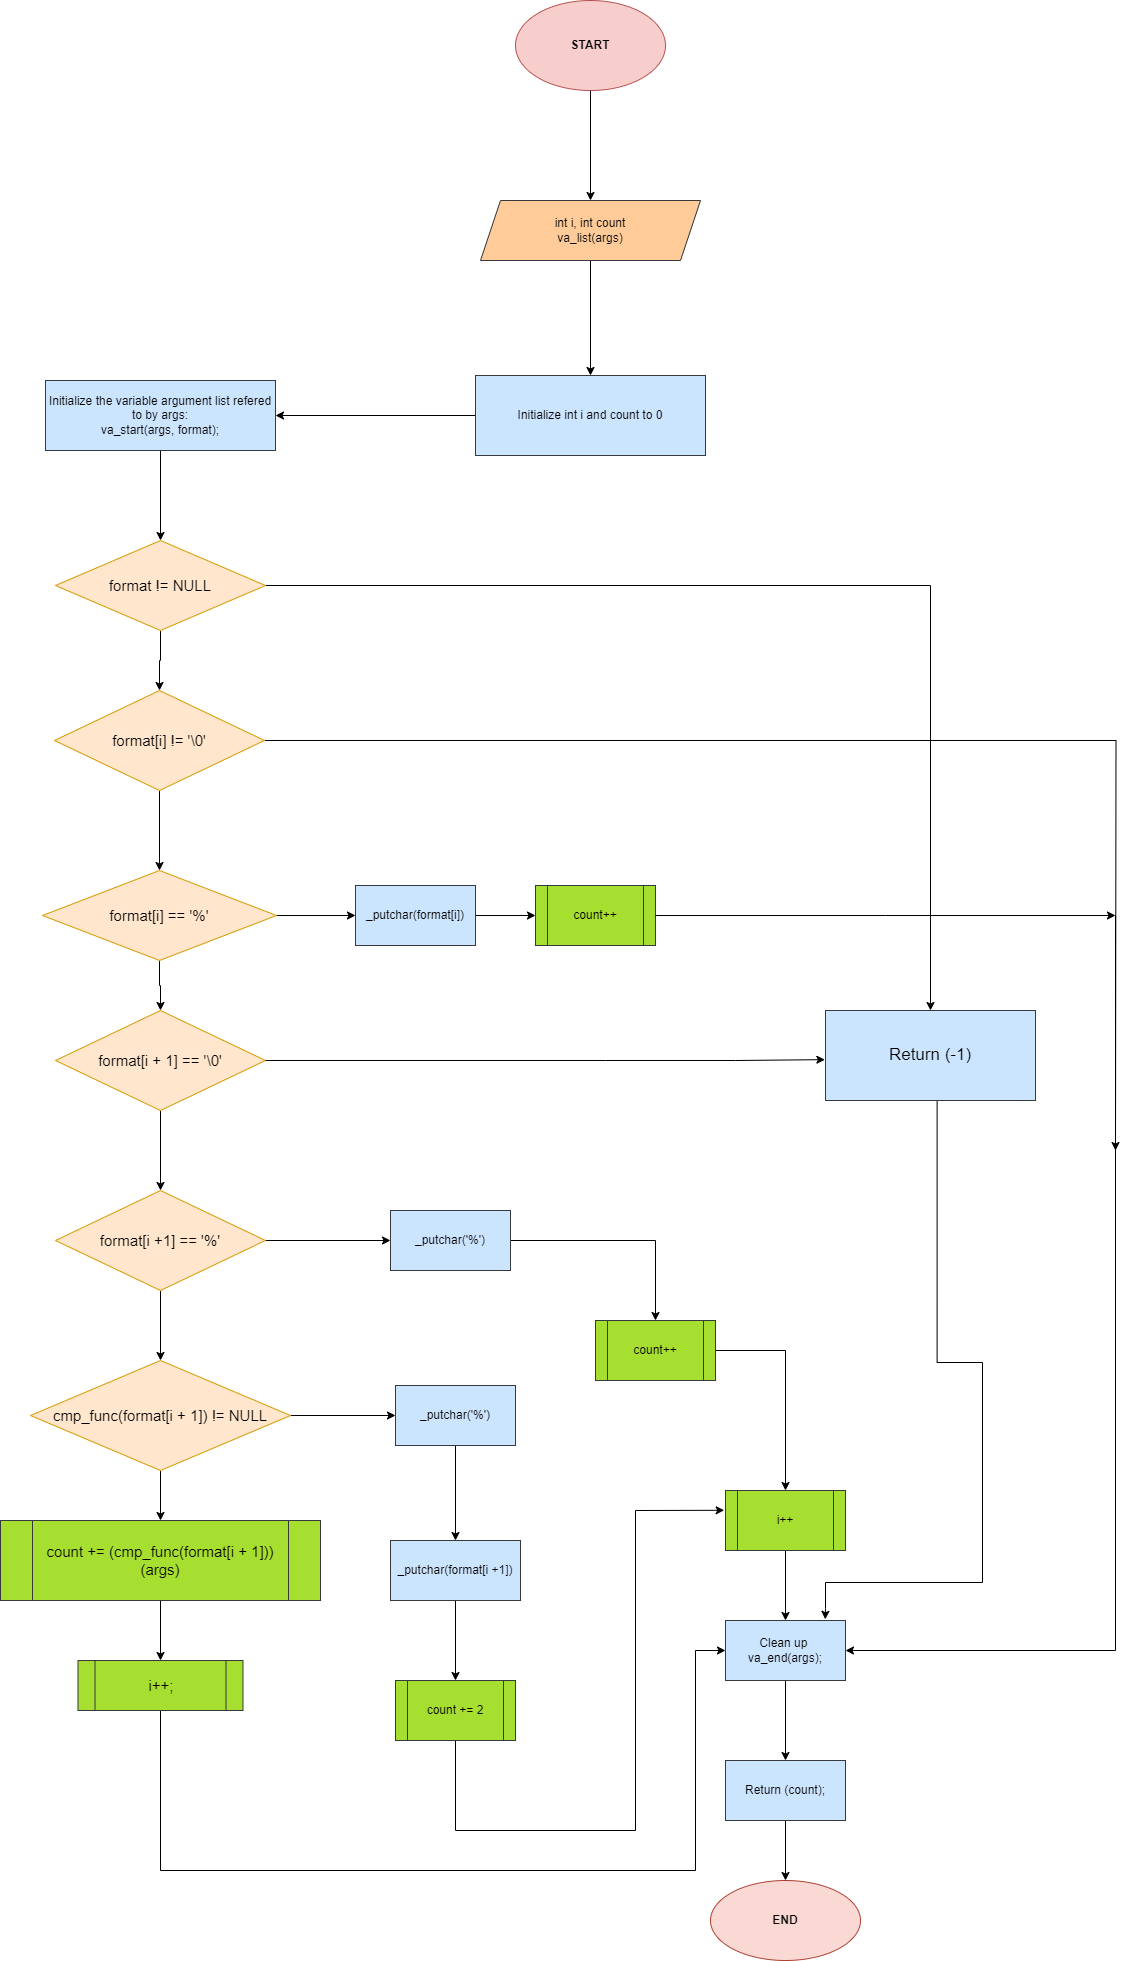

The diagram above was exported from draw.io. Its source (the exported page's mxGraphModel, read from the mxfile embedded in the PNG):
<mxGraphModel dx="880" dy="2806" grid="1" gridSize="10" guides="1" tooltips="1" connect="1" arrows="1" fold="1" page="1" pageScale="1" pageWidth="827" pageHeight="1169" math="0" shadow="0">
  <root>
    <mxCell id="WIyWlLk6GJQsqaUBKTNV-0" />
    <mxCell id="WIyWlLk6GJQsqaUBKTNV-1" parent="WIyWlLk6GJQsqaUBKTNV-0" />
    <mxCell id="B77Q8lF5RtRjvz1UeVY5-2" value="" style="edgeStyle=orthogonalEdgeStyle;rounded=0;orthogonalLoop=1;jettySize=auto;html=1;" parent="WIyWlLk6GJQsqaUBKTNV-1" source="B77Q8lF5RtRjvz1UeVY5-0" target="B77Q8lF5RtRjvz1UeVY5-1" edge="1">
      <mxGeometry relative="1" as="geometry" />
    </mxCell>
    <mxCell id="B77Q8lF5RtRjvz1UeVY5-0" value="&lt;b&gt;START&lt;/b&gt;" style="ellipse;whiteSpace=wrap;html=1;fillColor=#f8cecc;strokeColor=#b85450;" parent="WIyWlLk6GJQsqaUBKTNV-1" vertex="1">
      <mxGeometry x="770" y="-1200" width="150" height="90" as="geometry" />
    </mxCell>
    <mxCell id="B77Q8lF5RtRjvz1UeVY5-8" value="" style="edgeStyle=orthogonalEdgeStyle;rounded=0;orthogonalLoop=1;jettySize=auto;html=1;" parent="WIyWlLk6GJQsqaUBKTNV-1" source="B77Q8lF5RtRjvz1UeVY5-1" target="B77Q8lF5RtRjvz1UeVY5-7" edge="1">
      <mxGeometry relative="1" as="geometry" />
    </mxCell>
    <mxCell id="B77Q8lF5RtRjvz1UeVY5-1" value="int i, int count&lt;div&gt;va_list(args)&lt;/div&gt;" style="shape=parallelogram;perimeter=parallelogramPerimeter;whiteSpace=wrap;html=1;fixedSize=1;fillColor=#ffcc99;strokeColor=#36393d;" parent="WIyWlLk6GJQsqaUBKTNV-1" vertex="1">
      <mxGeometry x="735" y="-1000" width="220" height="60" as="geometry" />
    </mxCell>
    <mxCell id="B77Q8lF5RtRjvz1UeVY5-10" value="" style="edgeStyle=orthogonalEdgeStyle;rounded=0;orthogonalLoop=1;jettySize=auto;html=1;" parent="WIyWlLk6GJQsqaUBKTNV-1" source="B77Q8lF5RtRjvz1UeVY5-7" target="B77Q8lF5RtRjvz1UeVY5-9" edge="1">
      <mxGeometry relative="1" as="geometry" />
    </mxCell>
    <mxCell id="B77Q8lF5RtRjvz1UeVY5-7" value="Initialize int i and count to 0" style="whiteSpace=wrap;html=1;fillColor=#cce5ff;strokeColor=#36393d;" parent="WIyWlLk6GJQsqaUBKTNV-1" vertex="1">
      <mxGeometry x="730" y="-825" width="230" height="80" as="geometry" />
    </mxCell>
    <mxCell id="B77Q8lF5RtRjvz1UeVY5-12" value="" style="edgeStyle=orthogonalEdgeStyle;rounded=0;orthogonalLoop=1;jettySize=auto;html=1;" parent="WIyWlLk6GJQsqaUBKTNV-1" source="B77Q8lF5RtRjvz1UeVY5-9" target="B77Q8lF5RtRjvz1UeVY5-11" edge="1">
      <mxGeometry relative="1" as="geometry" />
    </mxCell>
    <mxCell id="B77Q8lF5RtRjvz1UeVY5-9" value="Initialize the variable argument list refered to by args:&lt;div&gt;va_start(args, format);&lt;/div&gt;" style="whiteSpace=wrap;html=1;fillColor=#cce5ff;strokeColor=#36393d;" parent="WIyWlLk6GJQsqaUBKTNV-1" vertex="1">
      <mxGeometry x="300" y="-820" width="230" height="70" as="geometry" />
    </mxCell>
    <mxCell id="B77Q8lF5RtRjvz1UeVY5-14" value="" style="edgeStyle=orthogonalEdgeStyle;rounded=0;orthogonalLoop=1;jettySize=auto;html=1;" parent="WIyWlLk6GJQsqaUBKTNV-1" source="B77Q8lF5RtRjvz1UeVY5-11" target="B77Q8lF5RtRjvz1UeVY5-13" edge="1">
      <mxGeometry relative="1" as="geometry" />
    </mxCell>
    <mxCell id="B77Q8lF5RtRjvz1UeVY5-34" value="" style="edgeStyle=orthogonalEdgeStyle;rounded=0;orthogonalLoop=1;jettySize=auto;html=1;entryX=0.5;entryY=0;entryDx=0;entryDy=0;" parent="WIyWlLk6GJQsqaUBKTNV-1" source="B77Q8lF5RtRjvz1UeVY5-11" target="B77Q8lF5RtRjvz1UeVY5-28" edge="1">
      <mxGeometry relative="1" as="geometry">
        <mxPoint x="1200" y="-610" as="targetPoint" />
        <Array as="points">
          <mxPoint x="1185" y="-615" />
        </Array>
      </mxGeometry>
    </mxCell>
    <mxCell id="B77Q8lF5RtRjvz1UeVY5-11" value="&lt;font style=&quot;font-size: 15px;&quot;&gt;format != NULL&lt;/font&gt;" style="rhombus;whiteSpace=wrap;html=1;fillColor=#ffe6cc;strokeColor=#d79b00;" parent="WIyWlLk6GJQsqaUBKTNV-1" vertex="1">
      <mxGeometry x="310" y="-660" width="210" height="90" as="geometry" />
    </mxCell>
    <mxCell id="B77Q8lF5RtRjvz1UeVY5-21" value="" style="edgeStyle=orthogonalEdgeStyle;rounded=0;orthogonalLoop=1;jettySize=auto;html=1;" parent="WIyWlLk6GJQsqaUBKTNV-1" source="B77Q8lF5RtRjvz1UeVY5-13" target="B77Q8lF5RtRjvz1UeVY5-15" edge="1">
      <mxGeometry relative="1" as="geometry" />
    </mxCell>
    <mxCell id="B77Q8lF5RtRjvz1UeVY5-71" value="" style="edgeStyle=orthogonalEdgeStyle;rounded=0;orthogonalLoop=1;jettySize=auto;html=1;" parent="WIyWlLk6GJQsqaUBKTNV-1" source="B77Q8lF5RtRjvz1UeVY5-13" edge="1">
      <mxGeometry relative="1" as="geometry">
        <mxPoint x="1369.9999999999995" y="-50.00000000000023" as="targetPoint" />
      </mxGeometry>
    </mxCell>
    <mxCell id="B77Q8lF5RtRjvz1UeVY5-13" value="&lt;font style=&quot;font-size: 15px;&quot;&gt;format[i] != '\0'&lt;/font&gt;" style="rhombus;whiteSpace=wrap;html=1;fillColor=#ffe6cc;strokeColor=#d79b00;" parent="WIyWlLk6GJQsqaUBKTNV-1" vertex="1">
      <mxGeometry x="309" y="-510" width="210" height="100" as="geometry" />
    </mxCell>
    <mxCell id="B77Q8lF5RtRjvz1UeVY5-18" value="" style="edgeStyle=orthogonalEdgeStyle;rounded=0;orthogonalLoop=1;jettySize=auto;html=1;" parent="WIyWlLk6GJQsqaUBKTNV-1" source="B77Q8lF5RtRjvz1UeVY5-15" target="B77Q8lF5RtRjvz1UeVY5-17" edge="1">
      <mxGeometry relative="1" as="geometry" />
    </mxCell>
    <mxCell id="B77Q8lF5RtRjvz1UeVY5-36" value="" style="edgeStyle=orthogonalEdgeStyle;rounded=0;orthogonalLoop=1;jettySize=auto;html=1;" parent="WIyWlLk6GJQsqaUBKTNV-1" source="B77Q8lF5RtRjvz1UeVY5-15" target="B77Q8lF5RtRjvz1UeVY5-35" edge="1">
      <mxGeometry relative="1" as="geometry" />
    </mxCell>
    <mxCell id="B77Q8lF5RtRjvz1UeVY5-15" value="&lt;font style=&quot;font-size: 15px;&quot;&gt;format[i] == '%'&lt;/font&gt;" style="rhombus;whiteSpace=wrap;html=1;fillColor=#ffe6cc;strokeColor=#d79b00;" parent="WIyWlLk6GJQsqaUBKTNV-1" vertex="1">
      <mxGeometry x="297" y="-330" width="234" height="90" as="geometry" />
    </mxCell>
    <mxCell id="B77Q8lF5RtRjvz1UeVY5-20" value="" style="edgeStyle=orthogonalEdgeStyle;rounded=0;orthogonalLoop=1;jettySize=auto;html=1;" parent="WIyWlLk6GJQsqaUBKTNV-1" source="B77Q8lF5RtRjvz1UeVY5-17" target="B77Q8lF5RtRjvz1UeVY5-19" edge="1">
      <mxGeometry relative="1" as="geometry" />
    </mxCell>
    <mxCell id="B77Q8lF5RtRjvz1UeVY5-17" value="&lt;font style=&quot;font-size: 15px;&quot;&gt;format[i + 1] == '\0'&lt;/font&gt;" style="rhombus;whiteSpace=wrap;html=1;fillColor=#ffe6cc;strokeColor=#d79b00;" parent="WIyWlLk6GJQsqaUBKTNV-1" vertex="1">
      <mxGeometry x="310" y="-190" width="210" height="100" as="geometry" />
    </mxCell>
    <mxCell id="B77Q8lF5RtRjvz1UeVY5-23" value="" style="edgeStyle=orthogonalEdgeStyle;rounded=0;orthogonalLoop=1;jettySize=auto;html=1;" parent="WIyWlLk6GJQsqaUBKTNV-1" source="B77Q8lF5RtRjvz1UeVY5-19" target="B77Q8lF5RtRjvz1UeVY5-22" edge="1">
      <mxGeometry relative="1" as="geometry" />
    </mxCell>
    <mxCell id="B77Q8lF5RtRjvz1UeVY5-40" value="" style="edgeStyle=orthogonalEdgeStyle;rounded=0;orthogonalLoop=1;jettySize=auto;html=1;" parent="WIyWlLk6GJQsqaUBKTNV-1" source="B77Q8lF5RtRjvz1UeVY5-19" target="B77Q8lF5RtRjvz1UeVY5-39" edge="1">
      <mxGeometry relative="1" as="geometry" />
    </mxCell>
    <mxCell id="B77Q8lF5RtRjvz1UeVY5-19" value="&lt;font style=&quot;font-size: 15px;&quot;&gt;format[i +1] == '%'&lt;/font&gt;" style="rhombus;whiteSpace=wrap;html=1;fillColor=#ffe6cc;strokeColor=#d79b00;" parent="WIyWlLk6GJQsqaUBKTNV-1" vertex="1">
      <mxGeometry x="310" y="-10" width="210" height="100" as="geometry" />
    </mxCell>
    <mxCell id="B77Q8lF5RtRjvz1UeVY5-25" value="" style="edgeStyle=orthogonalEdgeStyle;rounded=0;orthogonalLoop=1;jettySize=auto;html=1;" parent="WIyWlLk6GJQsqaUBKTNV-1" source="B77Q8lF5RtRjvz1UeVY5-22" target="B77Q8lF5RtRjvz1UeVY5-24" edge="1">
      <mxGeometry relative="1" as="geometry" />
    </mxCell>
    <mxCell id="B77Q8lF5RtRjvz1UeVY5-74" value="" style="edgeStyle=orthogonalEdgeStyle;rounded=0;orthogonalLoop=1;jettySize=auto;html=1;" parent="WIyWlLk6GJQsqaUBKTNV-1" source="B77Q8lF5RtRjvz1UeVY5-22" target="B77Q8lF5RtRjvz1UeVY5-46" edge="1">
      <mxGeometry relative="1" as="geometry" />
    </mxCell>
    <mxCell id="B77Q8lF5RtRjvz1UeVY5-22" value="&lt;font style=&quot;font-size: 15px;&quot;&gt;cmp_func(format[i + 1]) != NULL&lt;/font&gt;" style="rhombus;whiteSpace=wrap;html=1;fillColor=#ffe6cc;strokeColor=#d79b00;" parent="WIyWlLk6GJQsqaUBKTNV-1" vertex="1">
      <mxGeometry x="285" y="160" width="260" height="110" as="geometry" />
    </mxCell>
    <mxCell id="B77Q8lF5RtRjvz1UeVY5-27" value="" style="edgeStyle=orthogonalEdgeStyle;rounded=0;orthogonalLoop=1;jettySize=auto;html=1;" parent="WIyWlLk6GJQsqaUBKTNV-1" source="B77Q8lF5RtRjvz1UeVY5-24" target="B77Q8lF5RtRjvz1UeVY5-26" edge="1">
      <mxGeometry relative="1" as="geometry" />
    </mxCell>
    <mxCell id="B77Q8lF5RtRjvz1UeVY5-24" value="&lt;font style=&quot;font-size: 15px;&quot;&gt;count += (cmp_func(format[i + 1]))(args)&lt;/font&gt;" style="shape=process;whiteSpace=wrap;html=1;backgroundOutline=1;fillColor=#a7df30;strokeColor=#36393d;" parent="WIyWlLk6GJQsqaUBKTNV-1" vertex="1">
      <mxGeometry x="255" y="320" width="320" height="80" as="geometry" />
    </mxCell>
    <mxCell id="B77Q8lF5RtRjvz1UeVY5-76" value="" style="edgeStyle=orthogonalEdgeStyle;rounded=0;orthogonalLoop=1;jettySize=auto;html=1;exitX=0.5;exitY=1;exitDx=0;exitDy=0;entryX=0;entryY=0.5;entryDx=0;entryDy=0;" parent="WIyWlLk6GJQsqaUBKTNV-1" source="B77Q8lF5RtRjvz1UeVY5-26" target="B77Q8lF5RtRjvz1UeVY5-60" edge="1">
      <mxGeometry relative="1" as="geometry">
        <mxPoint x="910" y="830" as="targetPoint" />
        <Array as="points">
          <mxPoint x="415" y="670" />
          <mxPoint x="950" y="670" />
          <mxPoint x="950" y="450" />
        </Array>
      </mxGeometry>
    </mxCell>
    <mxCell id="B77Q8lF5RtRjvz1UeVY5-26" value="&lt;font style=&quot;font-size: 15px;&quot;&gt;i++;&lt;/font&gt;" style="shape=process;whiteSpace=wrap;html=1;backgroundOutline=1;fillColor=#a7df30;strokeColor=#36393d;" parent="WIyWlLk6GJQsqaUBKTNV-1" vertex="1">
      <mxGeometry x="332.5" y="460" width="165" height="50" as="geometry" />
    </mxCell>
    <mxCell id="B77Q8lF5RtRjvz1UeVY5-69" value="" style="edgeStyle=orthogonalEdgeStyle;rounded=0;orthogonalLoop=1;jettySize=auto;html=1;entryX=0.831;entryY=-0.02;entryDx=0;entryDy=0;entryPerimeter=0;" parent="WIyWlLk6GJQsqaUBKTNV-1" target="B77Q8lF5RtRjvz1UeVY5-60" edge="1">
      <mxGeometry relative="1" as="geometry">
        <mxPoint x="1191.6199999999997" y="-107.81" as="sourcePoint" />
        <mxPoint x="1097.64" y="407.8100000000001" as="targetPoint" />
        <Array as="points">
          <mxPoint x="1192" y="162" />
          <mxPoint x="1237" y="162" />
          <mxPoint x="1237" y="382" />
          <mxPoint x="1080" y="382" />
          <mxPoint x="1080" y="408" />
          <mxPoint x="1080" y="408" />
        </Array>
      </mxGeometry>
    </mxCell>
    <mxCell id="B77Q8lF5RtRjvz1UeVY5-28" value="&lt;font style=&quot;font-size: 17px;&quot;&gt;Return (-1)&lt;/font&gt;" style="whiteSpace=wrap;html=1;fillColor=#cce5ff;strokeColor=#36393d;" parent="WIyWlLk6GJQsqaUBKTNV-1" vertex="1">
      <mxGeometry x="1080" y="-190" width="210" height="90" as="geometry" />
    </mxCell>
    <mxCell id="B77Q8lF5RtRjvz1UeVY5-38" value="" style="edgeStyle=orthogonalEdgeStyle;rounded=0;orthogonalLoop=1;jettySize=auto;html=1;" parent="WIyWlLk6GJQsqaUBKTNV-1" source="B77Q8lF5RtRjvz1UeVY5-35" target="B77Q8lF5RtRjvz1UeVY5-37" edge="1">
      <mxGeometry relative="1" as="geometry" />
    </mxCell>
    <mxCell id="B77Q8lF5RtRjvz1UeVY5-35" value="_putchar(format[i])" style="whiteSpace=wrap;html=1;fillColor=#cce5ff;strokeColor=#36393d;" parent="WIyWlLk6GJQsqaUBKTNV-1" vertex="1">
      <mxGeometry x="610" y="-315" width="120" height="60" as="geometry" />
    </mxCell>
    <mxCell id="B77Q8lF5RtRjvz1UeVY5-66" value="" style="edgeStyle=orthogonalEdgeStyle;rounded=0;orthogonalLoop=1;jettySize=auto;html=1;entryX=1;entryY=0.5;entryDx=0;entryDy=0;" parent="WIyWlLk6GJQsqaUBKTNV-1" target="B77Q8lF5RtRjvz1UeVY5-60" edge="1">
      <mxGeometry relative="1" as="geometry">
        <mxPoint x="1369.9999999999995" y="-50.00000000000023" as="sourcePoint" />
        <mxPoint x="1450" y="450" as="targetPoint" />
        <Array as="points">
          <mxPoint x="1370" y="-285" />
          <mxPoint x="1370" y="450" />
        </Array>
      </mxGeometry>
    </mxCell>
    <mxCell id="B77Q8lF5RtRjvz1UeVY5-37" value="count++" style="shape=process;whiteSpace=wrap;html=1;backgroundOutline=1;fillColor=#a7df30;strokeColor=#36393d;" parent="WIyWlLk6GJQsqaUBKTNV-1" vertex="1">
      <mxGeometry x="790" y="-315" width="120" height="60" as="geometry" />
    </mxCell>
    <mxCell id="B77Q8lF5RtRjvz1UeVY5-43" value="" style="edgeStyle=orthogonalEdgeStyle;rounded=0;orthogonalLoop=1;jettySize=auto;html=1;" parent="WIyWlLk6GJQsqaUBKTNV-1" source="B77Q8lF5RtRjvz1UeVY5-39" target="B77Q8lF5RtRjvz1UeVY5-42" edge="1">
      <mxGeometry relative="1" as="geometry" />
    </mxCell>
    <mxCell id="B77Q8lF5RtRjvz1UeVY5-39" value="_putchar('%')" style="whiteSpace=wrap;html=1;fillColor=#cce5ff;strokeColor=#36393d;" parent="WIyWlLk6GJQsqaUBKTNV-1" vertex="1">
      <mxGeometry x="645" y="10" width="120" height="60" as="geometry" />
    </mxCell>
    <mxCell id="B77Q8lF5RtRjvz1UeVY5-45" value="" style="edgeStyle=orthogonalEdgeStyle;rounded=0;orthogonalLoop=1;jettySize=auto;html=1;" parent="WIyWlLk6GJQsqaUBKTNV-1" source="B77Q8lF5RtRjvz1UeVY5-42" target="B77Q8lF5RtRjvz1UeVY5-44" edge="1">
      <mxGeometry relative="1" as="geometry" />
    </mxCell>
    <mxCell id="B77Q8lF5RtRjvz1UeVY5-42" value="count++" style="shape=process;whiteSpace=wrap;html=1;backgroundOutline=1;fillColor=#a7df30;strokeColor=#36393d;" parent="WIyWlLk6GJQsqaUBKTNV-1" vertex="1">
      <mxGeometry x="850" y="120" width="120" height="60" as="geometry" />
    </mxCell>
    <mxCell id="B77Q8lF5RtRjvz1UeVY5-67" value="" style="edgeStyle=orthogonalEdgeStyle;rounded=0;orthogonalLoop=1;jettySize=auto;html=1;" parent="WIyWlLk6GJQsqaUBKTNV-1" source="B77Q8lF5RtRjvz1UeVY5-44" target="B77Q8lF5RtRjvz1UeVY5-60" edge="1">
      <mxGeometry relative="1" as="geometry" />
    </mxCell>
    <mxCell id="B77Q8lF5RtRjvz1UeVY5-44" value="i++" style="shape=process;whiteSpace=wrap;html=1;backgroundOutline=1;fillColor=#a7df30;strokeColor=#36393d;" parent="WIyWlLk6GJQsqaUBKTNV-1" vertex="1">
      <mxGeometry x="980" y="290" width="120" height="60" as="geometry" />
    </mxCell>
    <mxCell id="B77Q8lF5RtRjvz1UeVY5-49" value="" style="edgeStyle=orthogonalEdgeStyle;rounded=0;orthogonalLoop=1;jettySize=auto;html=1;" parent="WIyWlLk6GJQsqaUBKTNV-1" source="B77Q8lF5RtRjvz1UeVY5-46" target="B77Q8lF5RtRjvz1UeVY5-48" edge="1">
      <mxGeometry relative="1" as="geometry" />
    </mxCell>
    <mxCell id="B77Q8lF5RtRjvz1UeVY5-46" value="_putchar('%')" style="whiteSpace=wrap;html=1;fillColor=#cce5ff;strokeColor=#36393d;" parent="WIyWlLk6GJQsqaUBKTNV-1" vertex="1">
      <mxGeometry x="650" y="185" width="120" height="60" as="geometry" />
    </mxCell>
    <mxCell id="B77Q8lF5RtRjvz1UeVY5-54" value="" style="edgeStyle=orthogonalEdgeStyle;rounded=0;orthogonalLoop=1;jettySize=auto;html=1;" parent="WIyWlLk6GJQsqaUBKTNV-1" source="B77Q8lF5RtRjvz1UeVY5-48" target="B77Q8lF5RtRjvz1UeVY5-53" edge="1">
      <mxGeometry relative="1" as="geometry" />
    </mxCell>
    <mxCell id="B77Q8lF5RtRjvz1UeVY5-48" value="_putchar(format[i +1])" style="whiteSpace=wrap;html=1;fillColor=#cce5ff;strokeColor=#36393d;" parent="WIyWlLk6GJQsqaUBKTNV-1" vertex="1">
      <mxGeometry x="645" y="340" width="130" height="60" as="geometry" />
    </mxCell>
    <mxCell id="B77Q8lF5RtRjvz1UeVY5-52" value="" style="endArrow=none;html=1;rounded=0;exitX=0.5;exitY=1;exitDx=0;exitDy=0;" parent="WIyWlLk6GJQsqaUBKTNV-1" source="B77Q8lF5RtRjvz1UeVY5-53" edge="1">
      <mxGeometry width="50" height="50" relative="1" as="geometry">
        <mxPoint x="950" y="500" as="sourcePoint" />
        <mxPoint x="890" y="310" as="targetPoint" />
        <Array as="points">
          <mxPoint x="710" y="630" />
          <mxPoint x="890" y="630" />
        </Array>
      </mxGeometry>
    </mxCell>
    <mxCell id="B77Q8lF5RtRjvz1UeVY5-53" value="count += 2" style="shape=process;whiteSpace=wrap;html=1;backgroundOutline=1;fillColor=#a7df30;strokeColor=#36393d;" parent="WIyWlLk6GJQsqaUBKTNV-1" vertex="1">
      <mxGeometry x="650" y="480" width="120" height="60" as="geometry" />
    </mxCell>
    <mxCell id="B77Q8lF5RtRjvz1UeVY5-55" value="" style="endArrow=classic;html=1;rounded=0;entryX=-0.011;entryY=0.33;entryDx=0;entryDy=0;entryPerimeter=0;" parent="WIyWlLk6GJQsqaUBKTNV-1" target="B77Q8lF5RtRjvz1UeVY5-44" edge="1">
      <mxGeometry width="50" height="50" relative="1" as="geometry">
        <mxPoint x="890" y="310" as="sourcePoint" />
        <mxPoint x="940" y="460" as="targetPoint" />
      </mxGeometry>
    </mxCell>
    <mxCell id="B77Q8lF5RtRjvz1UeVY5-56" value="" style="endArrow=none;html=1;rounded=0;exitX=1;exitY=0.5;exitDx=0;exitDy=0;" parent="WIyWlLk6GJQsqaUBKTNV-1" source="B77Q8lF5RtRjvz1UeVY5-17" edge="1">
      <mxGeometry width="50" height="50" relative="1" as="geometry">
        <mxPoint x="900" y="-20" as="sourcePoint" />
        <mxPoint x="990" y="-140" as="targetPoint" />
        <Array as="points">
          <mxPoint x="860" y="-140" />
        </Array>
      </mxGeometry>
    </mxCell>
    <mxCell id="B77Q8lF5RtRjvz1UeVY5-59" value="" style="endArrow=classic;html=1;rounded=0;entryX=-0.003;entryY=0.546;entryDx=0;entryDy=0;entryPerimeter=0;" parent="WIyWlLk6GJQsqaUBKTNV-1" target="B77Q8lF5RtRjvz1UeVY5-28" edge="1">
      <mxGeometry width="50" height="50" relative="1" as="geometry">
        <mxPoint x="990" y="-140" as="sourcePoint" />
        <mxPoint x="780" y="-40" as="targetPoint" />
      </mxGeometry>
    </mxCell>
    <mxCell id="B77Q8lF5RtRjvz1UeVY5-62" value="" style="edgeStyle=orthogonalEdgeStyle;rounded=0;orthogonalLoop=1;jettySize=auto;html=1;" parent="WIyWlLk6GJQsqaUBKTNV-1" source="B77Q8lF5RtRjvz1UeVY5-60" target="B77Q8lF5RtRjvz1UeVY5-61" edge="1">
      <mxGeometry relative="1" as="geometry" />
    </mxCell>
    <mxCell id="B77Q8lF5RtRjvz1UeVY5-60" value="Clean up&amp;nbsp;&lt;div&gt;va_end(args);&lt;/div&gt;" style="rounded=0;whiteSpace=wrap;html=1;fillColor=#cce5ff;strokeColor=#36393d;" parent="WIyWlLk6GJQsqaUBKTNV-1" vertex="1">
      <mxGeometry x="980" y="420" width="120" height="60" as="geometry" />
    </mxCell>
    <mxCell id="B77Q8lF5RtRjvz1UeVY5-64" value="" style="edgeStyle=orthogonalEdgeStyle;rounded=0;orthogonalLoop=1;jettySize=auto;html=1;" parent="WIyWlLk6GJQsqaUBKTNV-1" source="B77Q8lF5RtRjvz1UeVY5-61" target="B77Q8lF5RtRjvz1UeVY5-63" edge="1">
      <mxGeometry relative="1" as="geometry" />
    </mxCell>
    <mxCell id="B77Q8lF5RtRjvz1UeVY5-61" value="Return (count);" style="whiteSpace=wrap;html=1;rounded=0;fillColor=#cce5ff;strokeColor=#36393d;" parent="WIyWlLk6GJQsqaUBKTNV-1" vertex="1">
      <mxGeometry x="980" y="560" width="120" height="60" as="geometry" />
    </mxCell>
    <mxCell id="B77Q8lF5RtRjvz1UeVY5-63" value="&lt;b&gt;END&lt;/b&gt;" style="ellipse;whiteSpace=wrap;html=1;rounded=0;fillColor=#fad9d5;strokeColor=#ae4132;" parent="WIyWlLk6GJQsqaUBKTNV-1" vertex="1">
      <mxGeometry x="965" y="680" width="150" height="80" as="geometry" />
    </mxCell>
    <mxCell id="B77Q8lF5RtRjvz1UeVY5-72" value="" style="edgeStyle=orthogonalEdgeStyle;rounded=0;orthogonalLoop=1;jettySize=auto;html=1;" parent="WIyWlLk6GJQsqaUBKTNV-1" source="B77Q8lF5RtRjvz1UeVY5-37" edge="1">
      <mxGeometry relative="1" as="geometry">
        <mxPoint x="910" y="-285" as="sourcePoint" />
        <mxPoint x="1370" y="-285" as="targetPoint" />
        <Array as="points" />
      </mxGeometry>
    </mxCell>
  </root>
</mxGraphModel>